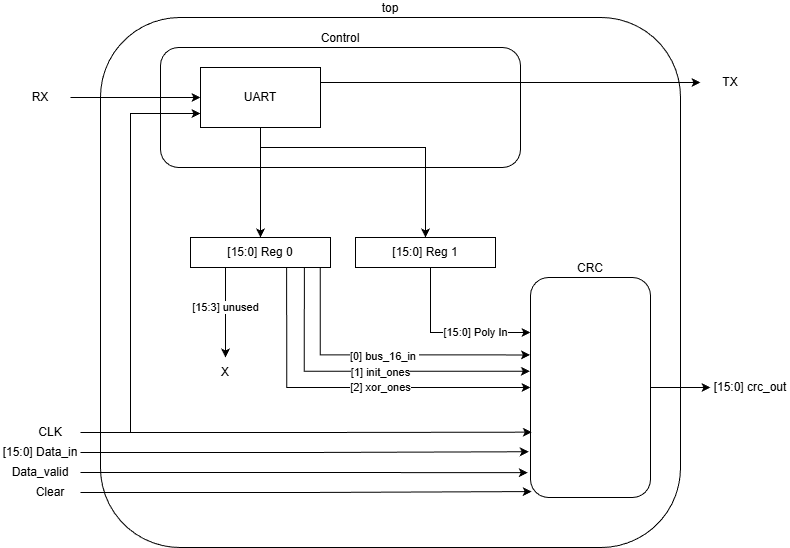

The diagram above was exported from draw.io. Its source (the exported page's mxGraphModel, read from the mxfile embedded in the PNG):
<mxGraphModel dx="1141" dy="673" grid="1" gridSize="10" guides="1" tooltips="1" connect="1" arrows="1" fold="1" page="1" pageScale="1" pageWidth="850" pageHeight="1100" math="0" shadow="0">
  <root>
    <mxCell id="0" />
    <mxCell id="1" parent="0" />
    <mxCell id="qyW5fGy5XKDiPqq6MG9u-2" parent="1" style="rounded=1;whiteSpace=wrap;html=1;labelPosition=center;verticalLabelPosition=top;align=center;verticalAlign=bottom;" value="top" vertex="1">
      <mxGeometry height="530" width="580" x="120" y="170" as="geometry" />
    </mxCell>
    <mxCell id="qyW5fGy5XKDiPqq6MG9u-32" edge="1" parent="1" source="qyW5fGy5XKDiPqq6MG9u-1" style="edgeStyle=orthogonalEdgeStyle;rounded=0;orthogonalLoop=1;jettySize=auto;html=1;exitX=1;exitY=0.5;exitDx=0;exitDy=0;entryX=0;entryY=0.5;entryDx=0;entryDy=0;" target="qyW5fGy5XKDiPqq6MG9u-31">
      <mxGeometry relative="1" as="geometry" />
    </mxCell>
    <mxCell id="qyW5fGy5XKDiPqq6MG9u-1" parent="1" style="rounded=1;whiteSpace=wrap;html=1;labelPosition=center;verticalLabelPosition=top;align=center;verticalAlign=bottom;" value="CRC" vertex="1">
      <mxGeometry height="220" width="120" x="550" y="430" as="geometry" />
    </mxCell>
    <mxCell id="qyW5fGy5XKDiPqq6MG9u-3" parent="1" style="rounded=1;whiteSpace=wrap;html=1;labelPosition=center;verticalLabelPosition=top;align=center;verticalAlign=bottom;" value="Control" vertex="1">
      <mxGeometry height="120" width="360" x="180" y="200" as="geometry" />
    </mxCell>
    <mxCell id="qyW5fGy5XKDiPqq6MG9u-7" edge="1" parent="1" source="qyW5fGy5XKDiPqq6MG9u-4" style="edgeStyle=orthogonalEdgeStyle;rounded=0;orthogonalLoop=1;jettySize=auto;html=1;entryX=0.5;entryY=0;entryDx=0;entryDy=0;" target="qyW5fGy5XKDiPqq6MG9u-6">
      <mxGeometry relative="1" as="geometry" />
    </mxCell>
    <mxCell id="qyW5fGy5XKDiPqq6MG9u-8" edge="1" parent="1" source="qyW5fGy5XKDiPqq6MG9u-4" style="edgeStyle=orthogonalEdgeStyle;rounded=0;orthogonalLoop=1;jettySize=auto;html=1;exitX=0.5;exitY=1;exitDx=0;exitDy=0;entryX=0.5;entryY=0;entryDx=0;entryDy=0;" target="qyW5fGy5XKDiPqq6MG9u-5">
      <mxGeometry relative="1" as="geometry">
        <Array as="points">
          <mxPoint x="280" y="300" />
          <mxPoint x="445" y="300" />
        </Array>
      </mxGeometry>
    </mxCell>
    <mxCell id="qyW5fGy5XKDiPqq6MG9u-33" edge="1" parent="1" source="qyW5fGy5XKDiPqq6MG9u-4" style="edgeStyle=orthogonalEdgeStyle;rounded=0;orthogonalLoop=1;jettySize=auto;html=1;exitX=1;exitY=0.25;exitDx=0;exitDy=0;entryX=0;entryY=0.5;entryDx=0;entryDy=0;" target="qyW5fGy5XKDiPqq6MG9u-25">
      <mxGeometry relative="1" as="geometry" />
    </mxCell>
    <mxCell id="qyW5fGy5XKDiPqq6MG9u-4" parent="1" style="whiteSpace=wrap;html=1;" value="UART" vertex="1">
      <mxGeometry height="60" width="120" x="220" y="220" as="geometry" />
    </mxCell>
    <mxCell id="qyW5fGy5XKDiPqq6MG9u-14" edge="1" parent="1" source="qyW5fGy5XKDiPqq6MG9u-5" style="edgeStyle=orthogonalEdgeStyle;rounded=0;orthogonalLoop=1;jettySize=auto;html=1;entryX=0;entryY=0.25;entryDx=0;entryDy=0;" target="qyW5fGy5XKDiPqq6MG9u-1">
      <mxGeometry relative="1" as="geometry">
        <Array as="points">
          <mxPoint x="450" y="485" />
        </Array>
      </mxGeometry>
    </mxCell>
    <mxCell id="qyW5fGy5XKDiPqq6MG9u-15" connectable="0" parent="qyW5fGy5XKDiPqq6MG9u-14" style="edgeLabel;html=1;align=center;verticalAlign=middle;resizable=0;points=[];" value="[15:0] Poly In" vertex="1">
      <mxGeometry relative="1" x="0.3279" as="geometry">
        <mxPoint as="offset" />
      </mxGeometry>
    </mxCell>
    <mxCell id="qyW5fGy5XKDiPqq6MG9u-5" parent="1" style="rounded=0;whiteSpace=wrap;html=1;" value="[15:0] Reg 1" vertex="1">
      <mxGeometry height="30" width="140" x="375" y="390" as="geometry" />
    </mxCell>
    <mxCell id="qyW5fGy5XKDiPqq6MG9u-18" edge="1" parent="1" source="qyW5fGy5XKDiPqq6MG9u-6" style="edgeStyle=orthogonalEdgeStyle;rounded=0;orthogonalLoop=1;jettySize=auto;html=1;exitX=0.813;exitY=0.993;exitDx=0;exitDy=0;entryX=-0.005;entryY=0.426;entryDx=0;entryDy=0;exitPerimeter=0;entryPerimeter=0;" target="qyW5fGy5XKDiPqq6MG9u-1">
      <mxGeometry relative="1" as="geometry" />
    </mxCell>
    <mxCell id="qyW5fGy5XKDiPqq6MG9u-19" connectable="0" parent="qyW5fGy5XKDiPqq6MG9u-18" style="edgeLabel;html=1;align=center;verticalAlign=middle;resizable=0;points=[];" value="[1] init_ones" vertex="1">
      <mxGeometry relative="1" x="0.1588" y="-1" as="geometry">
        <mxPoint x="-11" as="offset" />
      </mxGeometry>
    </mxCell>
    <mxCell id="qyW5fGy5XKDiPqq6MG9u-36" edge="1" parent="1" source="qyW5fGy5XKDiPqq6MG9u-6" style="edgeStyle=orthogonalEdgeStyle;rounded=0;orthogonalLoop=1;jettySize=auto;html=1;exitX=0.25;exitY=1;exitDx=0;exitDy=0;entryX=0.5;entryY=0;entryDx=0;entryDy=0;" target="qyW5fGy5XKDiPqq6MG9u-35">
      <mxGeometry relative="1" as="geometry" />
    </mxCell>
    <mxCell id="qyW5fGy5XKDiPqq6MG9u-37" connectable="0" parent="qyW5fGy5XKDiPqq6MG9u-36" style="edgeLabel;html=1;align=center;verticalAlign=middle;resizable=0;points=[];" value="[15:3] unused" vertex="1">
      <mxGeometry relative="1" x="-0.13" as="geometry">
        <mxPoint as="offset" />
      </mxGeometry>
    </mxCell>
    <mxCell id="qyW5fGy5XKDiPqq6MG9u-6" parent="1" style="rounded=0;whiteSpace=wrap;html=1;" value="[15:0] Reg 0" vertex="1">
      <mxGeometry height="30" width="140" x="210" y="390" as="geometry" />
    </mxCell>
    <mxCell id="qyW5fGy5XKDiPqq6MG9u-22" edge="1" parent="1" source="qyW5fGy5XKDiPqq6MG9u-9" style="edgeStyle=orthogonalEdgeStyle;rounded=0;orthogonalLoop=1;jettySize=auto;html=1;exitX=1;exitY=0.5;exitDx=0;exitDy=0;" target="qyW5fGy5XKDiPqq6MG9u-4">
      <mxGeometry relative="1" as="geometry">
        <Array as="points">
          <mxPoint x="150" y="585" />
          <mxPoint x="150" y="266" />
        </Array>
      </mxGeometry>
    </mxCell>
    <mxCell id="qyW5fGy5XKDiPqq6MG9u-9" parent="1" style="text;html=1;whiteSpace=wrap;strokeColor=none;fillColor=none;align=center;verticalAlign=middle;rounded=0;" value="CLK" vertex="1">
      <mxGeometry height="30" width="60" x="40" y="570" as="geometry" />
    </mxCell>
    <mxCell id="qyW5fGy5XKDiPqq6MG9u-11" edge="1" parent="1" source="qyW5fGy5XKDiPqq6MG9u-9" style="edgeStyle=orthogonalEdgeStyle;rounded=0;orthogonalLoop=1;jettySize=auto;html=1;exitX=1;exitY=0.5;exitDx=0;exitDy=0;entryX=0.011;entryY=0.703;entryDx=0;entryDy=0;entryPerimeter=0;" target="qyW5fGy5XKDiPqq6MG9u-1">
      <mxGeometry relative="1" as="geometry">
        <Array as="points" />
        <mxPoint x="550" y="590" as="targetPoint" />
      </mxGeometry>
    </mxCell>
    <mxCell id="qyW5fGy5XKDiPqq6MG9u-12" parent="1" style="text;html=1;whiteSpace=wrap;strokeColor=none;fillColor=none;align=center;verticalAlign=middle;rounded=0;" value="Clear" vertex="1">
      <mxGeometry height="30" width="60" x="40" y="630" as="geometry" />
    </mxCell>
    <mxCell id="qyW5fGy5XKDiPqq6MG9u-13" edge="1" parent="1" source="qyW5fGy5XKDiPqq6MG9u-12" style="edgeStyle=orthogonalEdgeStyle;rounded=0;orthogonalLoop=1;jettySize=auto;html=1;entryX=0.01;entryY=0.973;entryDx=0;entryDy=0;entryPerimeter=0;" target="qyW5fGy5XKDiPqq6MG9u-1">
      <mxGeometry relative="1" as="geometry" />
    </mxCell>
    <mxCell id="qyW5fGy5XKDiPqq6MG9u-16" edge="1" parent="1" source="qyW5fGy5XKDiPqq6MG9u-6" style="edgeStyle=orthogonalEdgeStyle;rounded=0;orthogonalLoop=1;jettySize=auto;html=1;exitX=0.927;exitY=0.993;exitDx=0;exitDy=0;entryX=-0.004;entryY=0.352;entryDx=0;entryDy=0;entryPerimeter=0;exitPerimeter=0;" target="qyW5fGy5XKDiPqq6MG9u-1">
      <mxGeometry relative="1" as="geometry" />
    </mxCell>
    <mxCell id="qyW5fGy5XKDiPqq6MG9u-17" connectable="0" parent="qyW5fGy5XKDiPqq6MG9u-16" style="edgeLabel;html=1;align=center;verticalAlign=middle;resizable=0;points=[];" value="[0] bus_16_in&amp;nbsp;" vertex="1">
      <mxGeometry relative="1" x="0.0183" y="-1" as="geometry">
        <mxPoint as="offset" />
      </mxGeometry>
    </mxCell>
    <mxCell id="qyW5fGy5XKDiPqq6MG9u-20" edge="1" parent="1" source="qyW5fGy5XKDiPqq6MG9u-6" style="edgeStyle=orthogonalEdgeStyle;rounded=0;orthogonalLoop=1;jettySize=auto;html=1;exitX=0.687;exitY=0.993;exitDx=0;exitDy=0;entryX=0;entryY=0.5;entryDx=0;entryDy=0;exitPerimeter=0;" target="qyW5fGy5XKDiPqq6MG9u-1">
      <mxGeometry relative="1" as="geometry" />
    </mxCell>
    <mxCell id="qyW5fGy5XKDiPqq6MG9u-21" connectable="0" parent="qyW5fGy5XKDiPqq6MG9u-20" style="edgeLabel;html=1;align=center;verticalAlign=middle;resizable=0;points=[];" value="[2] xor_ones" vertex="1">
      <mxGeometry relative="1" x="0.2144" y="-2" as="geometry">
        <mxPoint x="-7" y="-2" as="offset" />
      </mxGeometry>
    </mxCell>
    <mxCell id="qyW5fGy5XKDiPqq6MG9u-23" parent="1" style="text;html=1;whiteSpace=wrap;strokeColor=none;fillColor=none;align=center;verticalAlign=middle;rounded=0;" value="[15:0] Data_in" vertex="1">
      <mxGeometry height="30" width="80" x="20" y="590" as="geometry" />
    </mxCell>
    <mxCell id="qyW5fGy5XKDiPqq6MG9u-24" edge="1" parent="1" source="qyW5fGy5XKDiPqq6MG9u-23" style="edgeStyle=orthogonalEdgeStyle;rounded=0;orthogonalLoop=1;jettySize=auto;html=1;entryX=-0.015;entryY=0.792;entryDx=0;entryDy=0;entryPerimeter=0;" target="qyW5fGy5XKDiPqq6MG9u-1">
      <mxGeometry relative="1" as="geometry" />
    </mxCell>
    <mxCell id="qyW5fGy5XKDiPqq6MG9u-25" parent="1" style="text;html=1;whiteSpace=wrap;strokeColor=none;fillColor=none;align=center;verticalAlign=middle;rounded=0;" value="TX" vertex="1">
      <mxGeometry height="30" width="60" x="720" y="220" as="geometry" />
    </mxCell>
    <mxCell id="qyW5fGy5XKDiPqq6MG9u-28" edge="1" parent="1" source="qyW5fGy5XKDiPqq6MG9u-27" style="edgeStyle=orthogonalEdgeStyle;rounded=0;orthogonalLoop=1;jettySize=auto;html=1;entryX=0;entryY=0.5;entryDx=0;entryDy=0;" target="qyW5fGy5XKDiPqq6MG9u-4">
      <mxGeometry relative="1" as="geometry" />
    </mxCell>
    <mxCell id="qyW5fGy5XKDiPqq6MG9u-27" parent="1" style="text;html=1;whiteSpace=wrap;strokeColor=none;fillColor=none;align=center;verticalAlign=middle;rounded=0;" value="RX" vertex="1">
      <mxGeometry height="30" width="60" x="30" y="235" as="geometry" />
    </mxCell>
    <mxCell id="qyW5fGy5XKDiPqq6MG9u-29" parent="1" style="text;html=1;whiteSpace=wrap;strokeColor=none;fillColor=none;align=center;verticalAlign=middle;rounded=0;" value="Data_valid" vertex="1">
      <mxGeometry height="30" width="80" x="20" y="610" as="geometry" />
    </mxCell>
    <mxCell id="qyW5fGy5XKDiPqq6MG9u-30" edge="1" parent="1" source="qyW5fGy5XKDiPqq6MG9u-29" style="edgeStyle=orthogonalEdgeStyle;rounded=0;orthogonalLoop=1;jettySize=auto;html=1;entryX=-0.023;entryY=0.887;entryDx=0;entryDy=0;entryPerimeter=0;" target="qyW5fGy5XKDiPqq6MG9u-1">
      <mxGeometry relative="1" as="geometry" />
    </mxCell>
    <mxCell id="qyW5fGy5XKDiPqq6MG9u-31" parent="1" style="text;html=1;whiteSpace=wrap;strokeColor=none;fillColor=none;align=center;verticalAlign=middle;rounded=0;" value="[15:0] crc_out" vertex="1">
      <mxGeometry height="30" width="80" x="730" y="525" as="geometry" />
    </mxCell>
    <mxCell id="qyW5fGy5XKDiPqq6MG9u-35" parent="1" style="text;html=1;whiteSpace=wrap;strokeColor=none;fillColor=none;align=center;verticalAlign=middle;rounded=0;" value="X" vertex="1">
      <mxGeometry height="30" width="60" x="215" y="510" as="geometry" />
    </mxCell>
  </root>
</mxGraphModel>